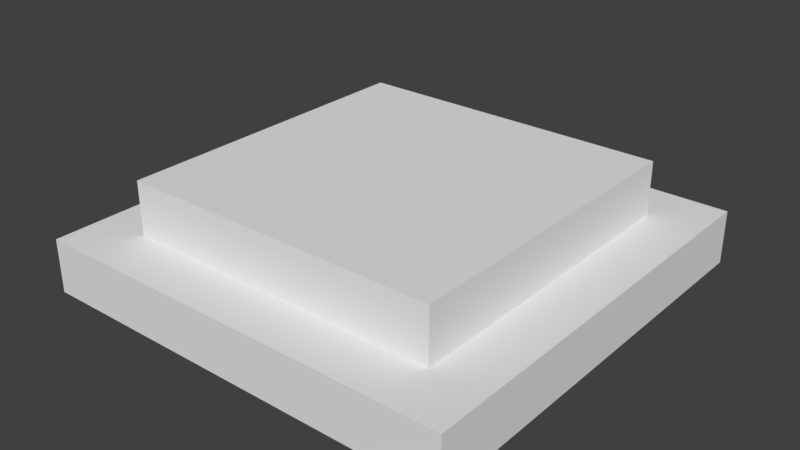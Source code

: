 # Source: LightSwitch.blend  (saved by Blender 2.77.0; exported with 4.5.12 LTS)
import bpy
from mathutils import Matrix  # noqa: F401  (used for matrix-valued properties, if any)

bpy.ops.wm.read_factory_settings(use_empty=True)
scene = bpy.context.scene
scene.name = 'Scene'

# ---- collections
col_collection_1 = bpy.data.collections.new('Collection 1'); scene.collection.children.link(col_collection_1)

# ---- world
world_world = bpy.data.worlds.new('World'); scene.world = world_world
world_world.color = (0.05088, 0.05088, 0.05088)
world_world.use_sun_shadow = False
world_world.sun_shadow_jitter_overblur = 0.0
world_world.cycles.sampling_method = 'MANUAL'

# ---- meshes
me_cube_002 = bpy.data.meshes.new('Cube.002')
me_cube_002.from_pydata([(-0.75, -0.75, 0.0), (-0.75, -0.75, 0.5), (-0.75, 0.75, 0.0), (-0.75, 0.75, 0.5), (0.75, -0.75, 0.0), (0.75, -0.75, 0.5), (0.75, 0.75, 0.0), (0.75, 0.75, 0.5)], [], [(1, 3, 2, 0), (3, 7, 6, 2), (7, 5, 4, 6), (5, 1, 0, 4), (0, 2, 6, 4), (5, 7, 3, 1)])
me_cube_002.use_remesh_preserve_volume = False
me_cube_002.use_remesh_preserve_attributes = False
me_cube_002.use_mirror_vertex_groups = False
me_cube_002.update()
me_cube_001 = bpy.data.meshes.new('Cube.001')
me_cube_001.from_pydata([(-1.0, -1.0, 0.0), (-1.0, -1.0, 0.25), (-1.0, 1.0, 0.0), (-1.0, 1.0, 0.25), (1.0, -1.0, 0.0), (1.0, -1.0, 0.25), (1.0, 1.0, 0.0), (1.0, 1.0, 0.25)], [], [(1, 3, 2, 0), (3, 7, 6, 2), (7, 5, 4, 6), (5, 1, 0, 4), (0, 2, 6, 4), (5, 7, 3, 1)])
me_cube_001.use_remesh_preserve_volume = False
me_cube_001.use_remesh_preserve_attributes = False
me_cube_001.use_mirror_vertex_groups = False
me_cube_001.update()

# ---- objects
ob_switch = bpy.data.objects.new('Switch', me_cube_002)
ob_border = bpy.data.objects.new('Border', me_cube_001)

# ---- transforms, parenting, visibility, modifiers, constraints
ob_switch.location = (0.0, 0.0, 0.0)
ob_switch.lineart.crease_threshold = 0.0
ob_border.location = (0.0, 0.0, 0.0)
ob_border.lineart.crease_threshold = 0.0

# ---- collection membership
col_collection_1.objects.link(ob_switch)
col_collection_1.objects.link(ob_border)

# ---- scene / render settings (as saved in the file)
scene.frame_start = 1; scene.frame_end = 250; scene.frame_set(18)
scene.render.engine = 'BLENDER_EEVEE_NEXT'
scene.render.resolution_percentage = 50
scene.render.dither_intensity = 0.0
scene.cycles.use_denoising = False
scene.cycles.samples = 128
scene.cycles.sampling_pattern = 'TABULATED_SOBOL'
scene.cycles.light_sampling_threshold = 0.0
scene.cycles.use_adaptive_sampling = False
scene.cycles.use_light_tree = False
scene.cycles.blur_glossy = 0.0
scene.cycles.sample_clamp_indirect = 0.0
scene.view_settings.view_transform = 'Standard'
bpy.context.view_layer.update()

# ---- added for rendering (the .blend has no active camera and no usable light): camera, sun
cam_auto = bpy.data.cameras.new('AutoCamera')
cam_auto.lens = 50.0
cam_auto.sensor_width = 36.0
cam_auto.clip_end = 1000.0
ob_auto_camera = bpy.data.objects.new('AutoCamera', cam_auto)
scene.collection.objects.link(ob_auto_camera)
ob_auto_camera.location = (2.65751, -3.18901, 2.376)
ob_auto_camera.rotation_euler = (1.09748, -7.21219e-08, 0.694738)
scene.camera = ob_auto_camera
light_auto_sun = bpy.data.lights.new('AutoSun', 'SUN')
light_auto_sun.energy = 3.0
light_auto_sun.angle = 0.0523599
ob_auto_sun = bpy.data.objects.new('AutoSun', light_auto_sun)
scene.collection.objects.link(ob_auto_sun)
ob_auto_sun.rotation_euler = (0.872665, 0.174533, 0.523599)
bpy.context.view_layer.update()
